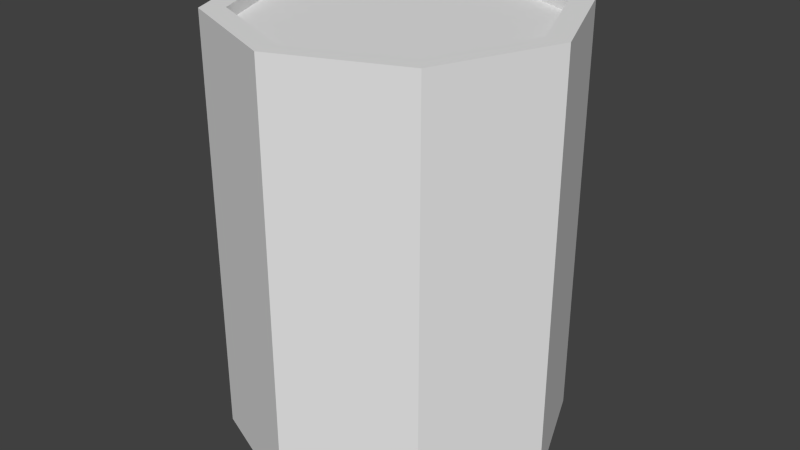 # Source: canette.blend  (saved by Blender 2.76.0; exported with 4.5.12 LTS)
import bpy
from mathutils import Matrix  # noqa: F401  (used for matrix-valued properties, if any)

bpy.ops.wm.read_factory_settings(use_empty=True)
scene = bpy.context.scene
scene.name = 'Scene'

# ---- collections
col_collection_1 = bpy.data.collections.new('Collection 1'); scene.collection.children.link(col_collection_1)

# ---- world
world_world = bpy.data.worlds.new('World'); scene.world = world_world
world_world.color = (0.05088, 0.05088, 0.05088)
world_world.use_sun_shadow = False
world_world.sun_shadow_jitter_overblur = 0.0
world_world.cycles.sampling_method = 'MANUAL'
world_world.cycles.sample_map_resolution = 256

# ---- meshes
me_cylindre = bpy.data.meshes.new('Cylindre')
me_cylindre.from_pydata([(-3.489e-08, 0.09258, 0.1333), (0.06547, 0.06547, 0.1333), (-3.479e-08, 0.1072, -0.1347), (-3.479e-08, 0.1072, 0.1333), (0.07581, 0.07581, -0.1347), (0.07581, 0.07581, 0.1333), (0.1072, -8.808e-09, -0.1347), (0.1072, -8.808e-09, 0.1333), (0.07581, -0.07581, -0.1347), (0.07581, -0.07581, 0.1333), (-4.416e-08, -0.1072, -0.1347), (-4.416e-08, -0.1072, 0.1333), (-0.07581, -0.07581, -0.1347), (-0.07581, -0.07581, 0.1333), (-0.1072, -2.843e-09, -0.1347), (-0.1072, -2.843e-09, 0.1333), (-0.07581, 0.07581, -0.1347), (-0.07581, 0.07581, 0.1333), (0.09258, -8.059e-09, 0.1333), (0.06547, -0.06547, 0.1333), (-4.299e-08, -0.09258, 0.1333), (-0.06547, -0.06547, 0.1333), (-0.09258, -2.908e-09, 0.1333), (-0.06547, 0.06547, 0.1333), (-3.534e-08, 0.09258, 0.1255), (-0.06547, 0.06547, 0.1255), (-0.09258, -2.908e-09, 0.1255), (-0.06547, -0.06547, 0.1255), (-4.343e-08, -0.09258, 0.1255), (0.06547, -0.06547, 0.1255), (0.09258, -8.059e-09, 0.1255), (0.06547, 0.06547, 0.1255), (-3.798e-08, -4.121e-09, -0.1347)], [], [(22, 21, 27, 26), (17, 15, 22, 23), (20, 19, 29, 28), (13, 11, 20, 21), (3, 17, 23, 0), (1, 0, 24, 31), (16, 17, 3, 2), (5, 3, 0, 1), (21, 20, 28, 27), (12, 13, 15, 14), (30, 24, 26, 28), (23, 22, 26, 25), (22, 15, 13, 21), (18, 1, 31, 30), (7, 5, 1, 18), (10, 11, 13, 12), (8, 9, 11, 10), (9, 7, 18, 19), (6, 7, 9, 8), (4, 5, 7, 6), (14, 15, 17, 16), (11, 9, 19, 20), (2, 3, 5, 4), (0, 23, 25, 24), (10, 12, 32), (2, 4, 32), (4, 6, 32), (12, 14, 32), (16, 2, 32), (6, 8, 32), (14, 16, 32), (8, 10, 32), (30, 31, 24), (24, 25, 26), (26, 27, 28), (28, 29, 30), (19, 18, 30, 29)])
_uv = me_cylindre.uv_layers.new(name='CarteUV')
_uv.uv.foreach_set('vector', [0.02013, 0.8945, 0.02218, 0.7787, 0.03477, 0.7837, 0.03239, 0.8892, 0.08818, 0.999, 0.0002732, 0.9021, 0.02013, 0.8945, 0.09762, 0.9785, 0.111, 0.7014, 0.2277, 0.7012, 0.223, 0.7138, 0.1164, 0.7139, 0.0002732, 0.7685, 0.1035, 0.6798, 0.111, 0.7014, 0.02218, 0.7787, 0.2207, 0.999, 0.08818, 0.999, 0.09762, 0.9785, 0.2135, 0.9777, 0.3019, 0.9022, 0.2135, 0.9777, 0.2082, 0.9654, 0.2895, 0.8971, 0.6173, 0.006103, 0.6173, 0.669, 0.4144, 0.669, 0.4144, 0.006103, 0.3223, 0.9125, 0.2207, 0.999, 0.2135, 0.9777, 0.3019, 0.9022, 0.02218, 0.7787, 0.111, 0.7014, 0.1164, 0.7139, 0.03477, 0.7837, 0.62, 0.006103, 0.62, 0.669, 0.8203, 0.669, 0.8203, 0.006103, 0.2926, 0.7922, 0.2082, 0.9654, 0.03239, 0.8892, 0.1164, 0.7139, 0.09762, 0.9785, 0.02013, 0.8945, 0.03239, 0.8892, 0.1022, 0.966, 0.02013, 0.8945, 0.0002732, 0.9021, 0.0002732, 0.7685, 0.02218, 0.7787, 0.3049, 0.7869, 0.3019, 0.9022, 0.2895, 0.8971, 0.2926, 0.7922, 0.3263, 0.7797, 0.3223, 0.9125, 0.3019, 0.9022, 0.3049, 0.7869, 0.4171, 0.006103, 0.4171, 0.669, 0.62, 0.669, 0.62, 0.006103, 0.2141, 0.006103, 0.2141, 0.669, 0.4171, 0.669, 0.4171, 0.006103, 0.2374, 0.6805, 0.3263, 0.7797, 0.3049, 0.7869, 0.2277, 0.7012, 0.01121, 0.006103, 0.01121, 0.669, 0.2141, 0.669, 0.2141, 0.006103, 0.2114, 0.006103, 0.2114, 0.669, 0.008508, 0.669, 0.008508, 0.006103, 0.8203, 0.006103, 0.8203, 0.669, 0.6173, 0.669, 0.6173, 0.006103, 0.1035, 0.6798, 0.2374, 0.6805, 0.2277, 0.7012, 0.111, 0.7014, 0.4144, 0.006103, 0.4144, 0.669, 0.2114, 0.669, 0.2114, 0.006103, 0.2135, 0.9777, 0.09762, 0.9785, 0.1022, 0.966, 0.2082, 0.9654, 0.2268, 0.997, 0.1018, 0.997, 0.1643, 0.8461, 0.1018, 0.6953, 0.2268, 0.6953, 0.1643, 0.8461, 0.2268, 0.6953, 0.3151, 0.7836, 0.1643, 0.8461, 0.1018, 0.997, 0.01343, 0.9086, 0.1643, 0.8461, 0.01343, 0.7836, 0.1018, 0.6953, 0.1643, 0.8461, 0.3151, 0.7836, 0.3151, 0.9086, 0.1643, 0.8461, 0.01343, 0.9086, 0.01343, 0.7836, 0.1643, 0.8461, 0.3151, 0.9086, 0.2268, 0.997, 0.1643, 0.8461, 0.2926, 0.7922, 0.2895, 0.8971, 0.2082, 0.9654, 0.2082, 0.9654, 0.1022, 0.966, 0.03239, 0.8892, 0.03239, 0.8892, 0.03477, 0.7837, 0.1164, 0.7139, 0.1164, 0.7139, 0.223, 0.7138, 0.2926, 0.7922, 0.2277, 0.7012, 0.3049, 0.7869, 0.2926, 0.7922, 0.223, 0.7138])
me_cylindre.use_remesh_preserve_volume = False
me_cylindre.use_remesh_preserve_attributes = False
me_cylindre.use_mirror_vertex_groups = False
me_cylindre.update()

# ---- objects
ob_cylindre = bpy.data.objects.new('Cylindre', me_cylindre)

# ---- transforms, parenting, visibility, modifiers, constraints
ob_cylindre.location = (0.0, 0.0, -0.3628)
ob_cylindre.lineart.crease_threshold = 0.0

# ---- collection membership
col_collection_1.objects.link(ob_cylindre)

# ---- scene / render settings (as saved in the file)
scene.frame_start = 1; scene.frame_end = 250; scene.frame_set(1)
scene.render.engine = 'BLENDER_EEVEE_NEXT'
scene.render.resolution_percentage = 50
scene.render.dither_intensity = 0.0
scene.cycles.use_denoising = False
scene.cycles.samples = 10
scene.cycles.sampling_pattern = 'TABULATED_SOBOL'
scene.cycles.light_sampling_threshold = 0.0
scene.cycles.use_adaptive_sampling = False
scene.cycles.use_light_tree = False
scene.cycles.blur_glossy = 0.0
scene.cycles.pixel_filter_type = 'GAUSSIAN'
scene.cycles.sample_clamp_indirect = 0.0
scene.view_settings.view_transform = 'Standard'
bpy.context.view_layer.update()

# ---- added for rendering (the .blend has no active camera and no usable light): camera, sun
cam_auto = bpy.data.cameras.new('AutoCamera')
cam_auto.lens = 50.0
cam_auto.sensor_width = 36.0
cam_auto.clip_end = 1000.0
ob_auto_camera = bpy.data.objects.new('AutoCamera', cam_auto)
scene.collection.objects.link(ob_auto_camera)
ob_auto_camera.location = (0.374455, -0.449347, -0.0639632)
ob_auto_camera.rotation_euler = (1.09748, -7.21219e-08, 0.694738)
scene.camera = ob_auto_camera
light_auto_sun = bpy.data.lights.new('AutoSun', 'SUN')
light_auto_sun.energy = 3.0
light_auto_sun.angle = 0.0523599
ob_auto_sun = bpy.data.objects.new('AutoSun', light_auto_sun)
scene.collection.objects.link(ob_auto_sun)
ob_auto_sun.rotation_euler = (0.872665, 0.174533, 0.523599)
bpy.context.view_layer.update()
